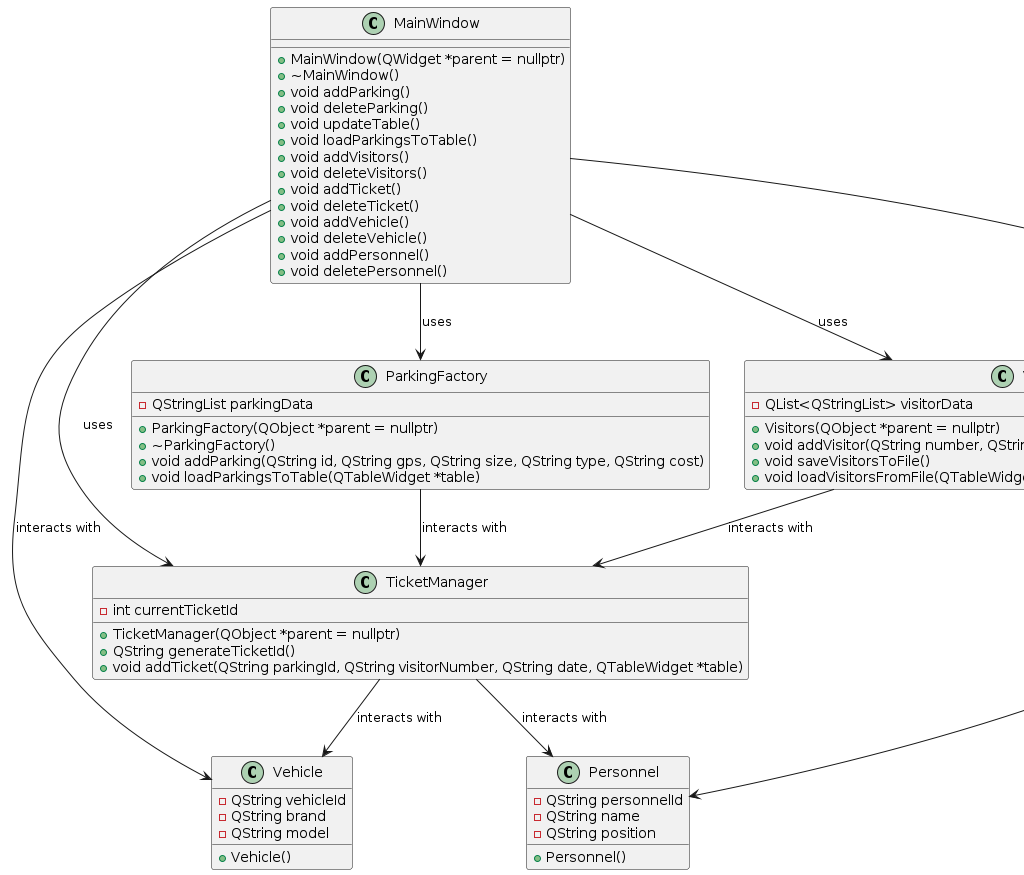

The diagram above was rendered by PlantUML. Its source (embedded in the PNG):
@startuml
class MainWindow {
  +MainWindow(QWidget *parent = nullptr)
  +~MainWindow()
  +void addParking()
  +void deleteParking()
  +void updateTable()
  +void loadParkingsToTable()
  +void addVisitors()
  +void deleteVisitors()
  +void addTicket()
  +void deleteTicket()
  +void addVehicle()
  +void deleteVehicle()
  +void addPersonnel()
  +void deletePersonnel()
}

class ParkingFactory {
  -QStringList parkingData
  +ParkingFactory(QObject *parent = nullptr)
  +~ParkingFactory()
  +void addParking(QString id, QString gps, QString size, QString type, QString cost)
  +void loadParkingsToTable(QTableWidget *table)
}

class Visitors {
  -QList<QStringList> visitorData
  +Visitors(QObject *parent = nullptr)
  +void addVisitor(QString number, QString name, QString address, QString phone)
  +void saveVisitorsToFile()
  +void loadVisitorsFromFile(QTableWidget *table)
}

class TicketManager {
  -int currentTicketId
  +TicketManager(QObject *parent = nullptr)
  +QString generateTicketId()
  +void addTicket(QString parkingId, QString visitorNumber, QString date, QTableWidget *table)
}

class Vehicle {
  -QString vehicleId
  -QString brand
  -QString model
  +Vehicle()
}

class Personnel {
  -QString personnelId
  -QString name
  -QString position
  +Personnel()
}

MainWindow --> ParkingFactory : uses
MainWindow --> Visitors : uses
MainWindow --> TicketManager : uses
MainWindow --> Vehicle : interacts with
MainWindow --> Personnel : interacts with

ParkingFactory --> TicketManager : interacts with
Visitors --> TicketManager : interacts with
TicketManager --> Vehicle : interacts with
TicketManager --> Personnel : interacts with
@enduml